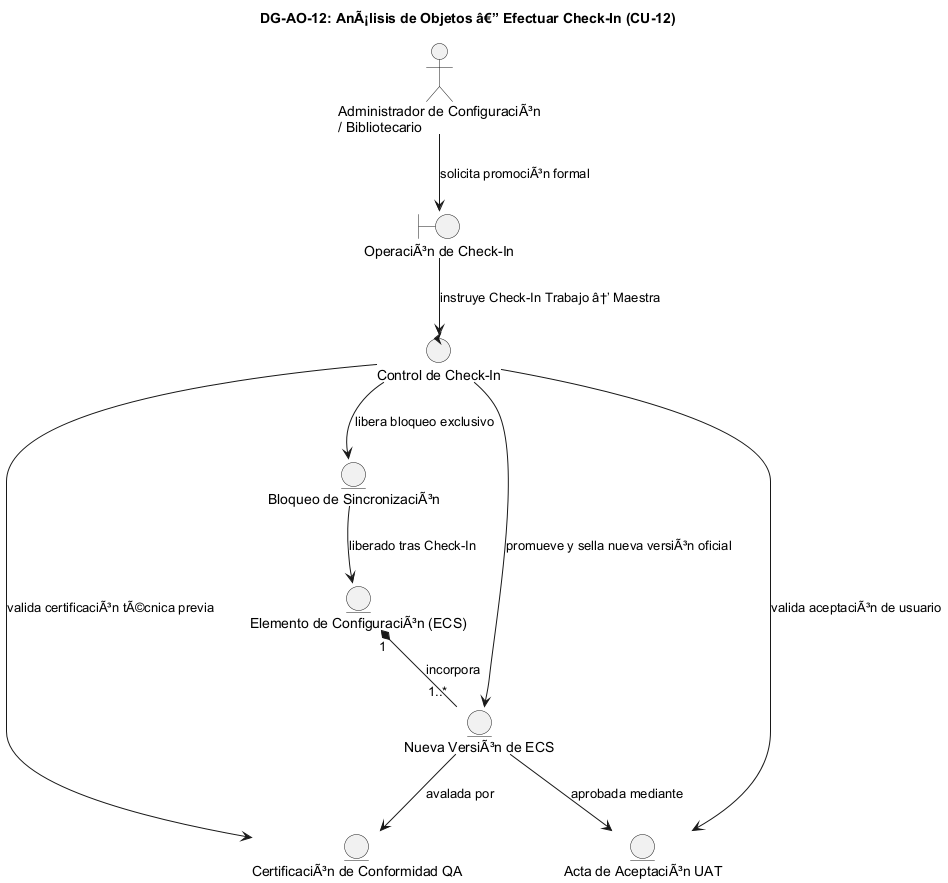

The diagram above was rendered by PlantUML. Its source (embedded in the PNG):
@startuml DG-AO-12
skinparam shadowing false
skinparam roundcorner 8
skinparam defaultFontName Arial

title <b>DG-AO-12: AnÃ¡lisis de Objetos â€” Efectuar Check-In (CU-12)</b>

actor "Administrador de ConfiguraciÃ³n\n/ Bibliotecario" as ACT

boundary "OperaciÃ³n de Check-In" as B
control "Control de Check-In" as C

entity "Elemento de ConfiguraciÃ³n (ECS)" as E_ECS
entity "Nueva VersiÃ³n de ECS" as E_VER
entity "CertificaciÃ³n de Conformidad QA" as E_CERT
entity "Acta de AceptaciÃ³n UAT" as E_UAT
entity "Bloqueo de SincronizaciÃ³n" as E_LOCK

ACT --> B : "solicita promociÃ³n formal"
B --> C : "instruye Check-In Trabajo â†’ Maestra"
C --> E_CERT : "valida certificaciÃ³n tÃ©cnica previa"
C --> E_UAT : "valida aceptaciÃ³n de usuario"
C --> E_VER : "promueve y sella nueva versiÃ³n oficial"
C --> E_LOCK : "libera bloqueo exclusivo"
E_ECS "1" *-- "1..*" E_VER : "incorpora"
E_VER --> E_CERT : "avalada por"
E_VER --> E_UAT : "aprobada mediante"
E_LOCK --> E_ECS : "liberado tras Check-In"

@enduml